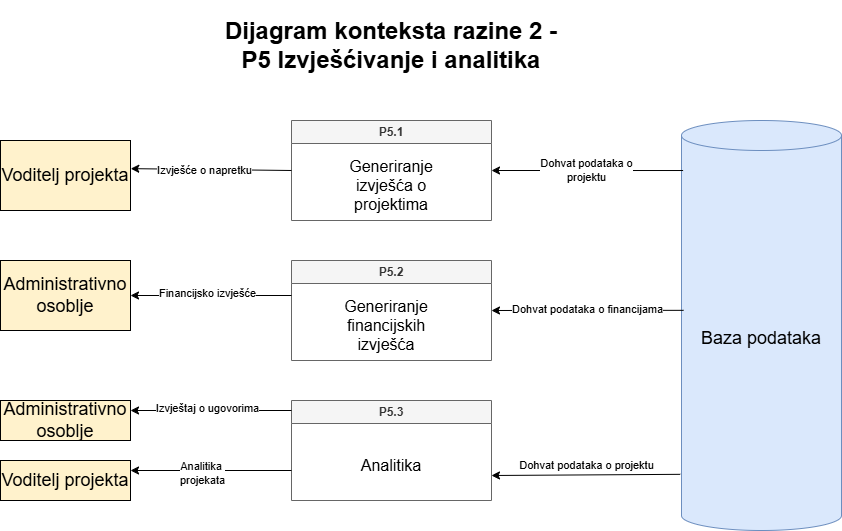

The diagram above was exported from draw.io. Its source (the exported page's mxGraphModel, read from the mxfile embedded in the PNG):
<mxGraphModel dx="1101" dy="1808" grid="1" gridSize="10" guides="1" tooltips="1" connect="1" arrows="1" fold="1" page="1" pageScale="1" pageWidth="827" pageHeight="1169" math="0" shadow="0">
  <root>
    <mxCell id="0" />
    <mxCell id="1" parent="0" />
    <mxCell id="z5FQVV--s_-YlCZTpKDn-2" parent="1" style="swimlane;whiteSpace=wrap;html=1;fillColor=#f5f5f5;fontColor=#333333;strokeColor=#666666;" value="P5.1" vertex="1">
      <mxGeometry height="100" width="200" x="640" y="60" as="geometry">
        <mxRectangle height="30" width="70" x="370" y="110" as="alternateBounds" />
      </mxGeometry>
    </mxCell>
    <mxCell id="z5FQVV--s_-YlCZTpKDn-3" parent="z5FQVV--s_-YlCZTpKDn-2" style="text;html=1;whiteSpace=wrap;strokeColor=none;fillColor=none;align=center;verticalAlign=middle;rounded=0;fontSize=16;" value="Generiranje izvješća o projektima" vertex="1">
      <mxGeometry height="30" width="100" x="50" y="50" as="geometry" />
    </mxCell>
    <mxCell id="z5FQVV--s_-YlCZTpKDn-8" parent="1" style="shape=cylinder3;whiteSpace=wrap;html=1;boundedLbl=1;backgroundOutline=1;size=15;fillColor=#dae8fc;strokeColor=#6c8ebf;" value="&lt;font style=&quot;font-size: 18px;&quot;&gt;Baza podataka&lt;/font&gt;" vertex="1">
      <mxGeometry height="410" width="160" x="1030" y="60" as="geometry" />
    </mxCell>
    <mxCell id="z5FQVV--s_-YlCZTpKDn-11" edge="1" parent="1" source="z5FQVV--s_-YlCZTpKDn-8" style="endArrow=classic;html=1;rounded=0;exitX=0.01;exitY=0.122;exitDx=0;exitDy=0;entryX=1;entryY=0.5;entryDx=0;entryDy=0;exitPerimeter=0;" target="z5FQVV--s_-YlCZTpKDn-2" value="">
      <mxGeometry height="50" relative="1" width="50" as="geometry">
        <mxPoint x="900" y="120" as="sourcePoint" />
        <mxPoint x="1039" y="120" as="targetPoint" />
      </mxGeometry>
    </mxCell>
    <mxCell id="z5FQVV--s_-YlCZTpKDn-12" connectable="0" parent="z5FQVV--s_-YlCZTpKDn-11" style="edgeLabel;html=1;align=center;verticalAlign=middle;resizable=0;points=[];" value="Dohvat podataka o&lt;div&gt;projektu&lt;/div&gt;" vertex="1">
      <mxGeometry relative="1" x="0.01" y="-1" as="geometry">
        <mxPoint as="offset" />
      </mxGeometry>
    </mxCell>
    <mxCell id="z5FQVV--s_-YlCZTpKDn-13" parent="1" style="swimlane;whiteSpace=wrap;html=1;fillColor=#f5f5f5;fontColor=#333333;strokeColor=#666666;" value="P5.2" vertex="1">
      <mxGeometry height="100" width="200" x="640" y="200" as="geometry">
        <mxRectangle height="30" width="70" x="370" y="110" as="alternateBounds" />
      </mxGeometry>
    </mxCell>
    <mxCell id="z5FQVV--s_-YlCZTpKDn-14" parent="z5FQVV--s_-YlCZTpKDn-13" style="text;html=1;whiteSpace=wrap;strokeColor=none;fillColor=none;align=center;verticalAlign=middle;rounded=0;fontSize=16;" value="Generiranje financijskih izvješća" vertex="1">
      <mxGeometry height="30" width="70" x="60" y="50" as="geometry" />
    </mxCell>
    <mxCell id="z5FQVV--s_-YlCZTpKDn-17" edge="1" parent="1" style="endArrow=classic;html=1;rounded=0;entryX=1;entryY=0.5;entryDx=0;entryDy=0;" target="z5FQVV--s_-YlCZTpKDn-54" value="">
      <mxGeometry height="50" relative="1" width="50" as="geometry">
        <Array as="points" />
        <mxPoint x="640" y="235" as="sourcePoint" />
        <mxPoint x="480.3899999999999" y="249.90999999999997" as="targetPoint" />
      </mxGeometry>
    </mxCell>
    <mxCell id="z5FQVV--s_-YlCZTpKDn-18" connectable="0" parent="z5FQVV--s_-YlCZTpKDn-17" style="edgeLabel;html=1;align=center;verticalAlign=middle;resizable=0;points=[];" value="Financijsko izvješće" vertex="1">
      <mxGeometry relative="1" x="0.0609" y="-3" as="geometry">
        <mxPoint as="offset" />
      </mxGeometry>
    </mxCell>
    <mxCell id="z5FQVV--s_-YlCZTpKDn-21" edge="1" parent="1" source="z5FQVV--s_-YlCZTpKDn-8" style="endArrow=classic;html=1;rounded=0;exitX=0.013;exitY=0.463;exitDx=0;exitDy=0;exitPerimeter=0;entryX=1;entryY=0.5;entryDx=0;entryDy=0;" target="z5FQVV--s_-YlCZTpKDn-13" value="">
      <mxGeometry height="50" relative="1" width="50" as="geometry">
        <mxPoint x="998" y="240" as="sourcePoint" />
        <mxPoint x="840" y="240" as="targetPoint" />
      </mxGeometry>
    </mxCell>
    <mxCell id="z5FQVV--s_-YlCZTpKDn-22" connectable="0" parent="z5FQVV--s_-YlCZTpKDn-21" style="edgeLabel;html=1;align=center;verticalAlign=middle;resizable=0;points=[];" value="Dohvat podataka o financijama&lt;span style=&quot;color: rgba(0, 0, 0, 0); font-family: monospace; font-size: 0px; text-align: start; background-color: rgb(236, 236, 236);&quot;&gt;%3CmxGraphModel%3E%3Croot%3E%3CmxCell%20id%3D%220%22%2F%3E%3CmxCell%20id%3D%221%22%20parent%3D%220%22%2F%3E%3CmxCell%20id%3D%222%22%20parent%3D%221%22%20style%3D%22rounded%3D0%3BwhiteSpace%3Dwrap%3Bhtml%3D1%3BfillColor%3D%23fff2cc%3BstrokeColor%3D%23000000%3B%22%20value%3D%22%26lt%3Bfont%20style%3D%26quot%3Bfont-size%3A%2018px%3B%26quot%3B%26gt%3BAdministrator%26lt%3B%2Ffont%26gt%3B%22%20vertex%3D%221%22%3E%3CmxGeometry%20height%3D%2240%22%20width%3D%22130%22%20x%3D%22348.5%22%20y%3D%2260%22%20as%3D%22geometry%22%2F%3E%3C%2FmxCell%3E%3C%2Froot%3E%3C%2FmxGraphModel%3E&lt;/span&gt;" vertex="1">
      <mxGeometry relative="1" x="0.01" y="-1" as="geometry">
        <mxPoint as="offset" />
      </mxGeometry>
    </mxCell>
    <mxCell id="z5FQVV--s_-YlCZTpKDn-23" parent="1" style="swimlane;whiteSpace=wrap;html=1;fillColor=#f5f5f5;fontColor=#333333;strokeColor=#666666;" value="P5.3" vertex="1">
      <mxGeometry height="100" width="200" x="640" y="340" as="geometry">
        <mxRectangle height="30" width="70" x="370" y="110" as="alternateBounds" />
      </mxGeometry>
    </mxCell>
    <mxCell id="z5FQVV--s_-YlCZTpKDn-24" parent="z5FQVV--s_-YlCZTpKDn-23" style="text;html=1;whiteSpace=wrap;strokeColor=none;fillColor=none;align=center;verticalAlign=middle;rounded=0;fontSize=16;" value="Analitika" vertex="1">
      <mxGeometry height="30" width="60" x="70" y="50" as="geometry" />
    </mxCell>
    <mxCell id="z5FQVV--s_-YlCZTpKDn-27" edge="1" parent="1" source="z5FQVV--s_-YlCZTpKDn-23" style="endArrow=classic;html=1;rounded=0;exitX=0;exitY=0.1;exitDx=0;exitDy=0;entryX=1;entryY=0.25;entryDx=0;entryDy=0;exitPerimeter=0;" target="z5FQVV--s_-YlCZTpKDn-58" value="">
      <mxGeometry height="50" relative="1" width="50" as="geometry">
        <Array as="points" />
        <mxPoint x="680" y="480" as="sourcePoint" />
        <mxPoint x="480.3899999999999" y="389.9100000000001" as="targetPoint" />
      </mxGeometry>
    </mxCell>
    <mxCell id="z5FQVV--s_-YlCZTpKDn-28" connectable="0" parent="z5FQVV--s_-YlCZTpKDn-27" style="edgeLabel;html=1;align=center;verticalAlign=middle;resizable=0;points=[];" value="Izvještaj o ugovorima" vertex="1">
      <mxGeometry relative="1" x="0.0609" y="-3" as="geometry">
        <mxPoint as="offset" />
      </mxGeometry>
    </mxCell>
    <mxCell id="z5FQVV--s_-YlCZTpKDn-31" edge="1" parent="1" source="z5FQVV--s_-YlCZTpKDn-8" style="endArrow=classic;html=1;rounded=0;entryX=1;entryY=0.75;entryDx=0;entryDy=0;exitX=-0.008;exitY=0.863;exitDx=0;exitDy=0;exitPerimeter=0;" target="z5FQVV--s_-YlCZTpKDn-23" value="">
      <mxGeometry height="50" relative="1" width="50" as="geometry">
        <mxPoint x="990" y="415" as="sourcePoint" />
        <mxPoint x="1039" y="400" as="targetPoint" />
      </mxGeometry>
    </mxCell>
    <mxCell id="z5FQVV--s_-YlCZTpKDn-32" connectable="0" parent="z5FQVV--s_-YlCZTpKDn-31" style="edgeLabel;html=1;align=center;verticalAlign=middle;resizable=0;points=[];" value="Dohvat podataka o projektu" vertex="1">
      <mxGeometry relative="1" x="0.01" y="-1" as="geometry">
        <mxPoint x="1" y="-9" as="offset" />
      </mxGeometry>
    </mxCell>
    <mxCell id="z5FQVV--s_-YlCZTpKDn-51" parent="1" style="rounded=0;whiteSpace=wrap;html=1;fillColor=#fff2cc;strokeColor=#000000;" value="&lt;font style=&quot;font-size: 18px;&quot;&gt;Voditelj projekta&lt;/font&gt;" vertex="1">
      <mxGeometry height="70" width="130" x="349" y="80" as="geometry" />
    </mxCell>
    <mxCell id="z5FQVV--s_-YlCZTpKDn-52" edge="1" parent="1" source="z5FQVV--s_-YlCZTpKDn-2" style="endArrow=classic;html=1;rounded=0;entryX=1.002;entryY=0.402;entryDx=0;entryDy=0;exitX=0;exitY=0.5;exitDx=0;exitDy=0;entryPerimeter=0;" target="z5FQVV--s_-YlCZTpKDn-51" value="">
      <mxGeometry height="50" relative="1" width="50" as="geometry">
        <mxPoint x="640" y="115" as="sourcePoint" />
        <mxPoint x="580" y="140" as="targetPoint" />
      </mxGeometry>
    </mxCell>
    <mxCell id="z5FQVV--s_-YlCZTpKDn-53" connectable="0" parent="z5FQVV--s_-YlCZTpKDn-52" style="edgeLabel;html=1;align=center;verticalAlign=middle;resizable=0;points=[];" value="Izvješće o napretku" vertex="1">
      <mxGeometry relative="1" x="0.0862" y="1" as="geometry">
        <mxPoint as="offset" />
      </mxGeometry>
    </mxCell>
    <mxCell id="z5FQVV--s_-YlCZTpKDn-54" parent="1" style="rounded=0;whiteSpace=wrap;html=1;fillColor=#fff2cc;strokeColor=#000000;" value="&lt;font style=&quot;font-size: 18px;&quot;&gt;Administrativno osoblje&lt;/font&gt;" vertex="1">
      <mxGeometry height="70" width="130" x="349" y="200" as="geometry" />
    </mxCell>
    <mxCell id="z5FQVV--s_-YlCZTpKDn-58" parent="1" style="rounded=0;whiteSpace=wrap;html=1;fillColor=#fff2cc;strokeColor=#000000;" value="&lt;font style=&quot;font-size: 18px;&quot;&gt;Administrativno osoblje&lt;/font&gt;" vertex="1">
      <mxGeometry height="40" width="130" x="349" y="340" as="geometry" />
    </mxCell>
    <mxCell id="z5FQVV--s_-YlCZTpKDn-59" parent="1" style="rounded=0;whiteSpace=wrap;html=1;fillColor=#fff2cc;strokeColor=#000000;" value="&lt;font style=&quot;font-size: 18px;&quot;&gt;Voditelj projekta&lt;/font&gt;" vertex="1">
      <mxGeometry height="40" width="130" x="349" y="400" as="geometry" />
    </mxCell>
    <mxCell id="z5FQVV--s_-YlCZTpKDn-60" edge="1" parent="1" style="endArrow=classic;html=1;rounded=0;entryX=1;entryY=0.25;entryDx=0;entryDy=0;" target="z5FQVV--s_-YlCZTpKDn-59" value="">
      <mxGeometry height="50" relative="1" width="50" as="geometry">
        <mxPoint x="640" y="410" as="sourcePoint" />
        <mxPoint x="730" y="340" as="targetPoint" />
      </mxGeometry>
    </mxCell>
    <mxCell id="z5FQVV--s_-YlCZTpKDn-61" connectable="0" parent="z5FQVV--s_-YlCZTpKDn-60" style="edgeLabel;html=1;align=center;verticalAlign=middle;resizable=0;points=[];" value="Analitika&amp;nbsp;&lt;div&gt;projekata&lt;/div&gt;" vertex="1">
      <mxGeometry relative="1" x="0.3864" y="1" as="geometry">
        <mxPoint x="22" y="1" as="offset" />
      </mxGeometry>
    </mxCell>
    <mxCell id="z5FQVV--s_-YlCZTpKDn-62" parent="1" style="text;html=1;whiteSpace=wrap;strokeColor=none;fillColor=default;align=center;verticalAlign=middle;rounded=0;" value="&lt;h1&gt;Dijagram konteksta razine 2 - P5&amp;nbsp;Izvješćivanje i analitika&lt;/h1&gt;" vertex="1">
      <mxGeometry height="30" width="360" x="560" y="-30" as="geometry" />
    </mxCell>
  </root>
</mxGraphModel>